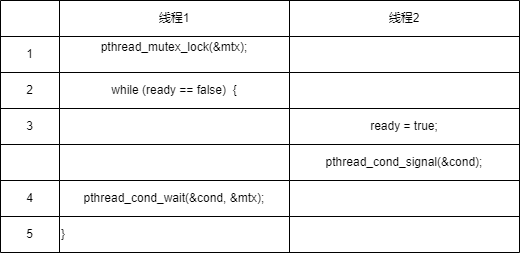

The diagram above was exported from draw.io. Its source (the exported page's mxGraphModel, read from the mxfile embedded in the PNG):
<mxGraphModel dx="942" dy="574" grid="1" gridSize="10" guides="1" tooltips="1" connect="1" arrows="1" fold="1" page="1" pageScale="1" pageWidth="827" pageHeight="1169" math="0" shadow="0">
  <root>
    <mxCell id="0" />
    <mxCell id="1" parent="0" />
    <mxCell id="FU-5ZEz3xd3XOGRULHwi-14" value="" style="shape=table;startSize=0;container=1;collapsible=0;childLayout=tableLayout;rounded=0;" vertex="1" parent="1">
      <mxGeometry x="61" y="200" width="519" height="252" as="geometry" />
    </mxCell>
    <mxCell id="FU-5ZEz3xd3XOGRULHwi-15" value="" style="shape=tableRow;horizontal=0;startSize=0;swimlaneHead=0;swimlaneBody=0;top=0;left=0;bottom=0;right=0;collapsible=0;dropTarget=0;fillColor=none;points=[[0,0.5],[1,0.5]];portConstraint=eastwest;rounded=1;" vertex="1" parent="FU-5ZEz3xd3XOGRULHwi-14">
      <mxGeometry width="519" height="36" as="geometry" />
    </mxCell>
    <mxCell id="FU-5ZEz3xd3XOGRULHwi-33" style="shape=partialRectangle;html=1;whiteSpace=wrap;connectable=0;overflow=hidden;fillColor=none;top=0;left=0;bottom=0;right=0;pointerEvents=1;rounded=1;" vertex="1" parent="FU-5ZEz3xd3XOGRULHwi-15">
      <mxGeometry width="59" height="36" as="geometry">
        <mxRectangle width="59" height="36" as="alternateBounds" />
      </mxGeometry>
    </mxCell>
    <mxCell id="FU-5ZEz3xd3XOGRULHwi-16" value="线程1" style="shape=partialRectangle;html=1;whiteSpace=wrap;connectable=0;overflow=hidden;fillColor=none;top=0;left=0;bottom=0;right=0;pointerEvents=1;rounded=1;" vertex="1" parent="FU-5ZEz3xd3XOGRULHwi-15">
      <mxGeometry x="59" width="230" height="36" as="geometry">
        <mxRectangle width="230" height="36" as="alternateBounds" />
      </mxGeometry>
    </mxCell>
    <mxCell id="FU-5ZEz3xd3XOGRULHwi-17" value="线程2" style="shape=partialRectangle;html=1;whiteSpace=wrap;connectable=0;overflow=hidden;fillColor=none;top=0;left=0;bottom=0;right=0;pointerEvents=1;rounded=1;" vertex="1" parent="FU-5ZEz3xd3XOGRULHwi-15">
      <mxGeometry x="289" width="230" height="36" as="geometry">
        <mxRectangle width="230" height="36" as="alternateBounds" />
      </mxGeometry>
    </mxCell>
    <mxCell id="FU-5ZEz3xd3XOGRULHwi-18" value="" style="shape=tableRow;horizontal=0;startSize=0;swimlaneHead=0;swimlaneBody=0;top=0;left=0;bottom=0;right=0;collapsible=0;dropTarget=0;fillColor=none;points=[[0,0.5],[1,0.5]];portConstraint=eastwest;rounded=1;" vertex="1" parent="FU-5ZEz3xd3XOGRULHwi-14">
      <mxGeometry y="36" width="519" height="36" as="geometry" />
    </mxCell>
    <mxCell id="FU-5ZEz3xd3XOGRULHwi-34" value="1" style="shape=partialRectangle;html=1;whiteSpace=wrap;connectable=0;overflow=hidden;fillColor=none;top=0;left=0;bottom=0;right=0;pointerEvents=1;rounded=1;" vertex="1" parent="FU-5ZEz3xd3XOGRULHwi-18">
      <mxGeometry width="59" height="36" as="geometry">
        <mxRectangle width="59" height="36" as="alternateBounds" />
      </mxGeometry>
    </mxCell>
    <mxCell id="FU-5ZEz3xd3XOGRULHwi-19" value="&lt;div&gt;pthread_mutex_lock(&amp;amp;mtx);&lt;/div&gt;&lt;div&gt;&lt;br&gt;&lt;/div&gt;" style="shape=partialRectangle;html=1;whiteSpace=wrap;connectable=0;overflow=hidden;fillColor=none;top=0;left=0;bottom=0;right=0;pointerEvents=1;rounded=1;" vertex="1" parent="FU-5ZEz3xd3XOGRULHwi-18">
      <mxGeometry x="59" width="230" height="36" as="geometry">
        <mxRectangle width="230" height="36" as="alternateBounds" />
      </mxGeometry>
    </mxCell>
    <mxCell id="FU-5ZEz3xd3XOGRULHwi-20" value="" style="shape=partialRectangle;html=1;whiteSpace=wrap;connectable=0;overflow=hidden;fillColor=none;top=0;left=0;bottom=0;right=0;pointerEvents=1;rounded=1;" vertex="1" parent="FU-5ZEz3xd3XOGRULHwi-18">
      <mxGeometry x="289" width="230" height="36" as="geometry">
        <mxRectangle width="230" height="36" as="alternateBounds" />
      </mxGeometry>
    </mxCell>
    <mxCell id="FU-5ZEz3xd3XOGRULHwi-21" value="" style="shape=tableRow;horizontal=0;startSize=0;swimlaneHead=0;swimlaneBody=0;top=0;left=0;bottom=0;right=0;collapsible=0;dropTarget=0;fillColor=none;points=[[0,0.5],[1,0.5]];portConstraint=eastwest;rounded=1;" vertex="1" parent="FU-5ZEz3xd3XOGRULHwi-14">
      <mxGeometry y="72" width="519" height="36" as="geometry" />
    </mxCell>
    <mxCell id="FU-5ZEz3xd3XOGRULHwi-35" value="2" style="shape=partialRectangle;html=1;whiteSpace=wrap;connectable=0;overflow=hidden;fillColor=none;top=0;left=0;bottom=0;right=0;pointerEvents=1;rounded=1;" vertex="1" parent="FU-5ZEz3xd3XOGRULHwi-21">
      <mxGeometry width="59" height="36" as="geometry">
        <mxRectangle width="59" height="36" as="alternateBounds" />
      </mxGeometry>
    </mxCell>
    <mxCell id="FU-5ZEz3xd3XOGRULHwi-22" value="while (ready == false)&amp;nbsp; {" style="shape=partialRectangle;html=1;whiteSpace=wrap;connectable=0;overflow=hidden;fillColor=none;top=0;left=0;bottom=0;right=0;pointerEvents=1;rounded=1;" vertex="1" parent="FU-5ZEz3xd3XOGRULHwi-21">
      <mxGeometry x="59" width="230" height="36" as="geometry">
        <mxRectangle width="230" height="36" as="alternateBounds" />
      </mxGeometry>
    </mxCell>
    <mxCell id="FU-5ZEz3xd3XOGRULHwi-23" value="" style="shape=partialRectangle;html=1;whiteSpace=wrap;connectable=0;overflow=hidden;fillColor=none;top=0;left=0;bottom=0;right=0;pointerEvents=1;rounded=1;" vertex="1" parent="FU-5ZEz3xd3XOGRULHwi-21">
      <mxGeometry x="289" width="230" height="36" as="geometry">
        <mxRectangle width="230" height="36" as="alternateBounds" />
      </mxGeometry>
    </mxCell>
    <mxCell id="FU-5ZEz3xd3XOGRULHwi-24" value="" style="shape=tableRow;horizontal=0;startSize=0;swimlaneHead=0;swimlaneBody=0;top=0;left=0;bottom=0;right=0;collapsible=0;dropTarget=0;fillColor=none;points=[[0,0.5],[1,0.5]];portConstraint=eastwest;rounded=1;" vertex="1" parent="FU-5ZEz3xd3XOGRULHwi-14">
      <mxGeometry y="108" width="519" height="36" as="geometry" />
    </mxCell>
    <mxCell id="FU-5ZEz3xd3XOGRULHwi-36" value="3" style="shape=partialRectangle;html=1;whiteSpace=wrap;connectable=0;overflow=hidden;fillColor=none;top=0;left=0;bottom=0;right=0;pointerEvents=1;rounded=1;" vertex="1" parent="FU-5ZEz3xd3XOGRULHwi-24">
      <mxGeometry width="59" height="36" as="geometry">
        <mxRectangle width="59" height="36" as="alternateBounds" />
      </mxGeometry>
    </mxCell>
    <mxCell id="FU-5ZEz3xd3XOGRULHwi-25" value="" style="shape=partialRectangle;html=1;whiteSpace=wrap;connectable=0;overflow=hidden;fillColor=none;top=0;left=0;bottom=0;right=0;pointerEvents=1;rounded=1;" vertex="1" parent="FU-5ZEz3xd3XOGRULHwi-24">
      <mxGeometry x="59" width="230" height="36" as="geometry">
        <mxRectangle width="230" height="36" as="alternateBounds" />
      </mxGeometry>
    </mxCell>
    <mxCell id="FU-5ZEz3xd3XOGRULHwi-26" value="ready = true;" style="shape=partialRectangle;html=1;whiteSpace=wrap;connectable=0;overflow=hidden;fillColor=none;top=0;left=0;bottom=0;right=0;pointerEvents=1;rounded=1;" vertex="1" parent="FU-5ZEz3xd3XOGRULHwi-24">
      <mxGeometry x="289" width="230" height="36" as="geometry">
        <mxRectangle width="230" height="36" as="alternateBounds" />
      </mxGeometry>
    </mxCell>
    <mxCell id="FU-5ZEz3xd3XOGRULHwi-39" style="shape=tableRow;horizontal=0;startSize=0;swimlaneHead=0;swimlaneBody=0;top=0;left=0;bottom=0;right=0;collapsible=0;dropTarget=0;fillColor=none;points=[[0,0.5],[1,0.5]];portConstraint=eastwest;rounded=1;" vertex="1" parent="FU-5ZEz3xd3XOGRULHwi-14">
      <mxGeometry y="144" width="519" height="36" as="geometry" />
    </mxCell>
    <mxCell id="FU-5ZEz3xd3XOGRULHwi-40" style="shape=partialRectangle;html=1;whiteSpace=wrap;connectable=0;overflow=hidden;fillColor=none;top=0;left=0;bottom=0;right=0;pointerEvents=1;rounded=1;" vertex="1" parent="FU-5ZEz3xd3XOGRULHwi-39">
      <mxGeometry width="59" height="36" as="geometry">
        <mxRectangle width="59" height="36" as="alternateBounds" />
      </mxGeometry>
    </mxCell>
    <mxCell id="FU-5ZEz3xd3XOGRULHwi-41" style="shape=partialRectangle;html=1;whiteSpace=wrap;connectable=0;overflow=hidden;fillColor=none;top=0;left=0;bottom=0;right=0;pointerEvents=1;rounded=1;" vertex="1" parent="FU-5ZEz3xd3XOGRULHwi-39">
      <mxGeometry x="59" width="230" height="36" as="geometry">
        <mxRectangle width="230" height="36" as="alternateBounds" />
      </mxGeometry>
    </mxCell>
    <mxCell id="FU-5ZEz3xd3XOGRULHwi-42" value="pthread_cond_signal(&amp;amp;cond);" style="shape=partialRectangle;html=1;whiteSpace=wrap;connectable=0;overflow=hidden;fillColor=none;top=0;left=0;bottom=0;right=0;pointerEvents=1;rounded=1;" vertex="1" parent="FU-5ZEz3xd3XOGRULHwi-39">
      <mxGeometry x="289" width="230" height="36" as="geometry">
        <mxRectangle width="230" height="36" as="alternateBounds" />
      </mxGeometry>
    </mxCell>
    <mxCell id="FU-5ZEz3xd3XOGRULHwi-27" style="shape=tableRow;horizontal=0;startSize=0;swimlaneHead=0;swimlaneBody=0;top=0;left=0;bottom=0;right=0;collapsible=0;dropTarget=0;fillColor=none;points=[[0,0.5],[1,0.5]];portConstraint=eastwest;rounded=1;" vertex="1" parent="FU-5ZEz3xd3XOGRULHwi-14">
      <mxGeometry y="180" width="519" height="36" as="geometry" />
    </mxCell>
    <mxCell id="FU-5ZEz3xd3XOGRULHwi-37" value="4" style="shape=partialRectangle;html=1;whiteSpace=wrap;connectable=0;overflow=hidden;fillColor=none;top=0;left=0;bottom=0;right=0;pointerEvents=1;rounded=1;" vertex="1" parent="FU-5ZEz3xd3XOGRULHwi-27">
      <mxGeometry width="59" height="36" as="geometry">
        <mxRectangle width="59" height="36" as="alternateBounds" />
      </mxGeometry>
    </mxCell>
    <mxCell id="FU-5ZEz3xd3XOGRULHwi-28" value="pthread_cond_wait(&amp;amp;cond, &amp;amp;mtx);" style="shape=partialRectangle;html=1;whiteSpace=wrap;connectable=0;overflow=hidden;fillColor=none;top=0;left=0;bottom=0;right=0;pointerEvents=1;rounded=1;" vertex="1" parent="FU-5ZEz3xd3XOGRULHwi-27">
      <mxGeometry x="59" width="230" height="36" as="geometry">
        <mxRectangle width="230" height="36" as="alternateBounds" />
      </mxGeometry>
    </mxCell>
    <mxCell id="FU-5ZEz3xd3XOGRULHwi-29" style="shape=partialRectangle;html=1;whiteSpace=wrap;connectable=0;overflow=hidden;fillColor=none;top=0;left=0;bottom=0;right=0;pointerEvents=1;rounded=1;" vertex="1" parent="FU-5ZEz3xd3XOGRULHwi-27">
      <mxGeometry x="289" width="230" height="36" as="geometry">
        <mxRectangle width="230" height="36" as="alternateBounds" />
      </mxGeometry>
    </mxCell>
    <mxCell id="FU-5ZEz3xd3XOGRULHwi-30" style="shape=tableRow;horizontal=0;startSize=0;swimlaneHead=0;swimlaneBody=0;top=0;left=0;bottom=0;right=0;collapsible=0;dropTarget=0;fillColor=none;points=[[0,0.5],[1,0.5]];portConstraint=eastwest;rounded=1;" vertex="1" parent="FU-5ZEz3xd3XOGRULHwi-14">
      <mxGeometry y="216" width="519" height="36" as="geometry" />
    </mxCell>
    <mxCell id="FU-5ZEz3xd3XOGRULHwi-38" value="5" style="shape=partialRectangle;html=1;whiteSpace=wrap;connectable=0;overflow=hidden;fillColor=none;top=0;left=0;bottom=0;right=0;pointerEvents=1;rounded=1;align=center;" vertex="1" parent="FU-5ZEz3xd3XOGRULHwi-30">
      <mxGeometry width="59" height="36" as="geometry">
        <mxRectangle width="59" height="36" as="alternateBounds" />
      </mxGeometry>
    </mxCell>
    <mxCell id="FU-5ZEz3xd3XOGRULHwi-31" value="}" style="shape=partialRectangle;html=1;whiteSpace=wrap;connectable=0;overflow=hidden;fillColor=none;top=0;left=0;bottom=0;right=0;pointerEvents=1;rounded=1;align=left;" vertex="1" parent="FU-5ZEz3xd3XOGRULHwi-30">
      <mxGeometry x="59" width="230" height="36" as="geometry">
        <mxRectangle width="230" height="36" as="alternateBounds" />
      </mxGeometry>
    </mxCell>
    <mxCell id="FU-5ZEz3xd3XOGRULHwi-32" style="shape=partialRectangle;html=1;whiteSpace=wrap;connectable=0;overflow=hidden;fillColor=none;top=0;left=0;bottom=0;right=0;pointerEvents=1;rounded=1;" vertex="1" parent="FU-5ZEz3xd3XOGRULHwi-30">
      <mxGeometry x="289" width="230" height="36" as="geometry">
        <mxRectangle width="230" height="36" as="alternateBounds" />
      </mxGeometry>
    </mxCell>
  </root>
</mxGraphModel>